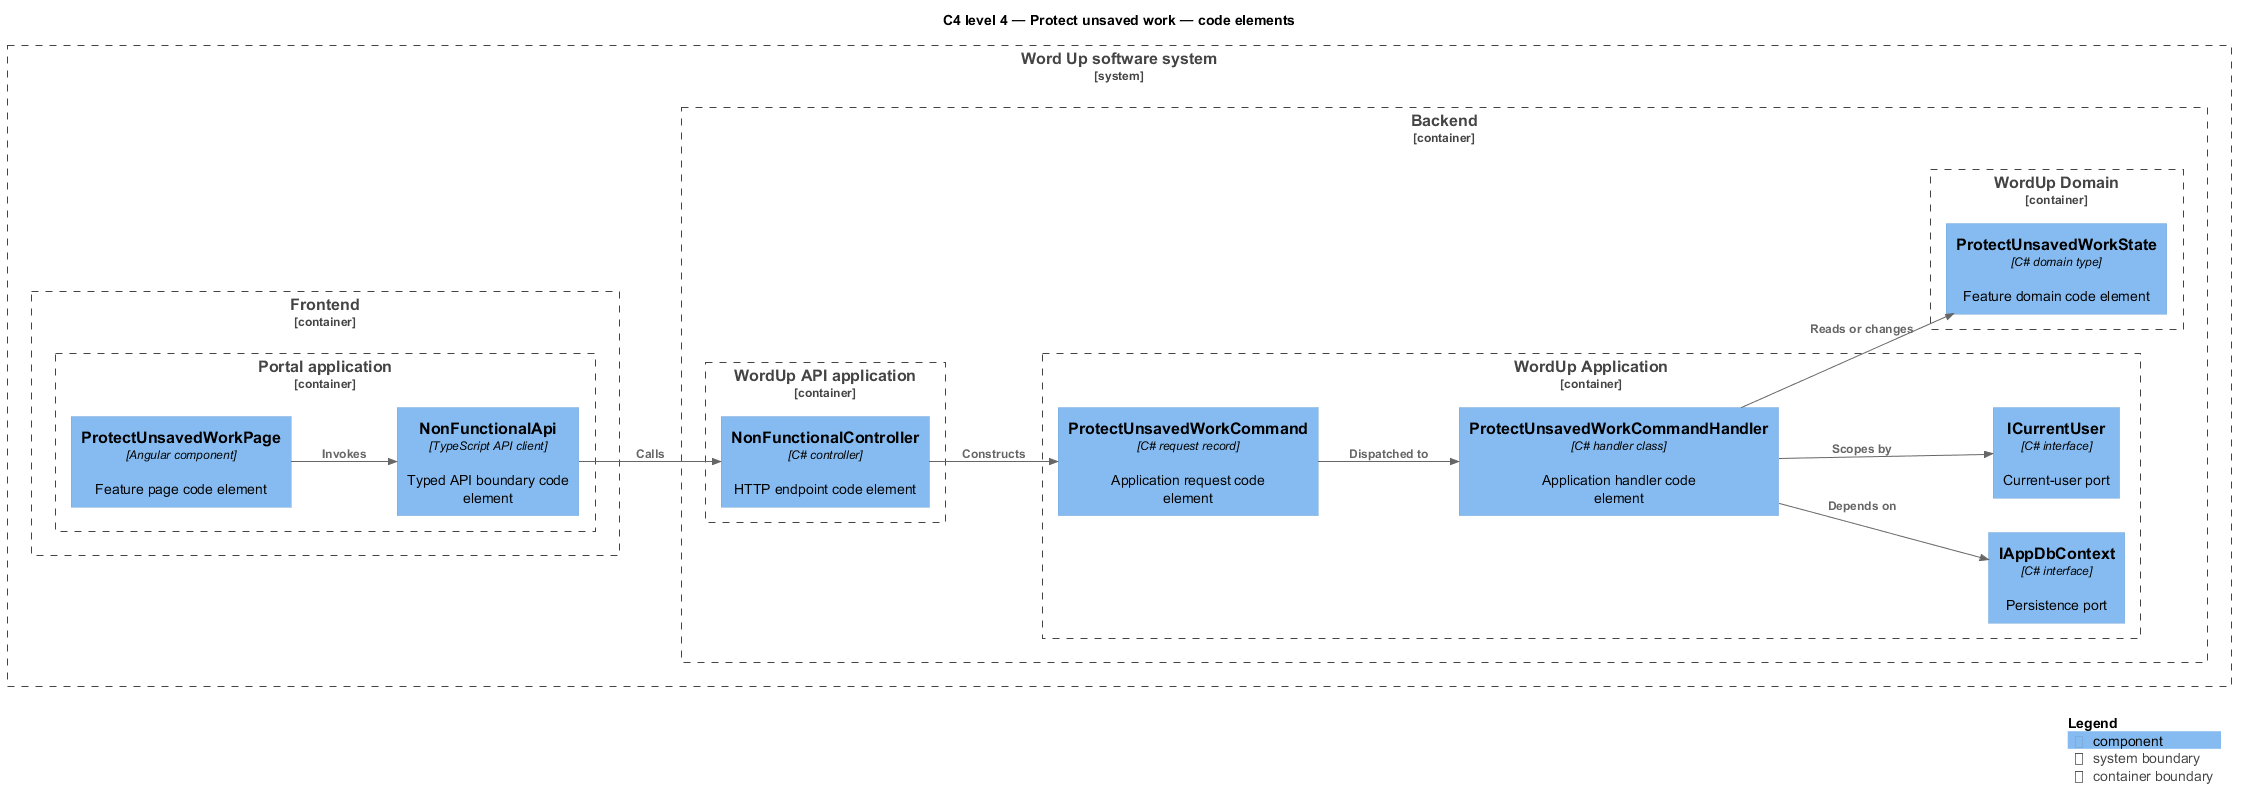

The diagram above was rendered by PlantUML. Its source (embedded in the PNG):
@startuml
!include <C4/C4_Component>
LAYOUT_LEFT_RIGHT()
title C4 level 4 — Protect unsaved work — code elements
System_Boundary(wordup, "Word Up software system") {
  Container_Boundary(frontend, "Frontend") {
    Container_Boundary(frontend_app, "Portal application") {
      Component(page, "ProtectUnsavedWorkPage", "Angular component", "Feature page code element")
      Component(client, "NonFunctionalApi", "TypeScript API client", "Typed API boundary code element")
    }
  }
  Container_Boundary(backend, "Backend") {
    Container_Boundary(api_app, "WordUp API application") {
      Component(controller, "NonFunctionalController", "C# controller", "HTTP endpoint code element")
    }
    Container_Boundary(application, "WordUp Application") {
      Component(request, "ProtectUnsavedWorkCommand", "C# request record", "Application request code element")
      Component(handler, "ProtectUnsavedWorkCommandHandler", "C# handler class", "Application handler code element")
      Component(dbport, "IAppDbContext", "C# interface", "Persistence port")
      Component(current, "ICurrentUser", "C# interface", "Current-user port")
    }
    Container_Boundary(domain, "WordUp Domain") {
      Component(entity, "ProtectUnsavedWorkState", "C# domain type", "Feature domain code element")
    }
  }
}
Rel(page, client, "Invokes")
Rel(client, controller, "Calls")
Rel(controller, request, "Constructs")
Rel(request, handler, "Dispatched to")
Rel(handler, dbport, "Depends on")
Rel(handler, current, "Scopes by")
Rel(handler, entity, "Reads or changes")
SHOW_LEGEND()
@enduml